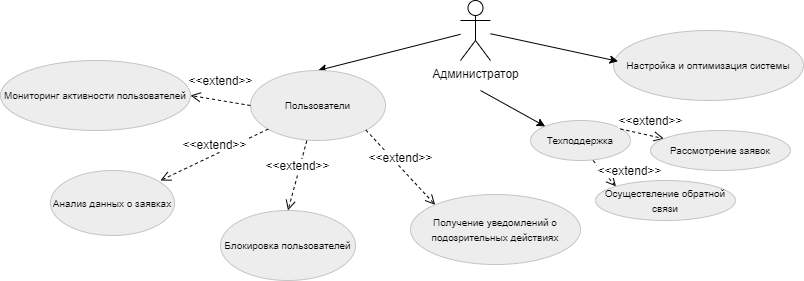

The diagram above was exported from draw.io. Its source (the exported page's mxGraphModel, read from the mxfile embedded in the PNG):
<mxGraphModel dx="1127" dy="539" grid="1" gridSize="10" guides="1" tooltips="1" connect="1" arrows="1" fold="1" page="1" pageScale="1" pageWidth="583" pageHeight="827" math="0" shadow="0">
  <root>
    <mxCell id="0" />
    <mxCell id="1" parent="0" />
    <mxCell id="ckyUvnqPAqtk_aNGpvtF-2" value="&lt;font style=&quot;font-size: 10px;&quot;&gt;Мониторинг активности пользователей&lt;/font&gt;" style="ellipse;whiteSpace=wrap;html=1;fillColor=#EDEDED;strokeColor=#C4C4C4;" parent="1" vertex="1">
      <mxGeometry x="-30" y="280" width="190" height="70" as="geometry" />
    </mxCell>
    <mxCell id="ckyUvnqPAqtk_aNGpvtF-3" value="&lt;font style=&quot;font-size: 10px;&quot;&gt;Анализ данных о заявках&lt;/font&gt;" style="ellipse;whiteSpace=wrap;html=1;fillColor=#EDEDED;strokeColor=#C4C4C4;" parent="1" vertex="1">
      <mxGeometry x="20" y="390" width="124" height="65" as="geometry" />
    </mxCell>
    <mxCell id="ckyUvnqPAqtk_aNGpvtF-4" value="&lt;span style=&quot;font-size: 10px;&quot;&gt;Настройка и оптимизация системы&lt;/span&gt;" style="ellipse;whiteSpace=wrap;html=1;align=center;fillColor=#EDEDED;strokeColor=#C4C4C4;" parent="1" vertex="1">
      <mxGeometry x="583" y="250" width="190" height="70" as="geometry" />
    </mxCell>
    <mxCell id="ckyUvnqPAqtk_aNGpvtF-5" value="&lt;font style=&quot;font-size: 10px;&quot;&gt;Получение уведомлений о подозрительных действиях&lt;/font&gt;" style="ellipse;whiteSpace=wrap;html=1;align=center;fillColor=#EDEDED;strokeColor=#C4C4C4;" parent="1" vertex="1">
      <mxGeometry x="380" y="414" width="170" height="70" as="geometry" />
    </mxCell>
    <mxCell id="ckyUvnqPAqtk_aNGpvtF-7" value="&lt;font style=&quot;font-size: 10px;&quot;&gt;Блокировка пользователей&lt;/font&gt;" style="ellipse;whiteSpace=wrap;html=1;align=center;fillColor=#EDEDED;strokeColor=#C4C4C4;" parent="1" vertex="1">
      <mxGeometry x="190" y="430" width="135" height="70" as="geometry" />
    </mxCell>
    <mxCell id="4IVmByhJjO0SPwWZklfb-7" style="edgeStyle=none;rounded=0;orthogonalLoop=1;jettySize=auto;html=1;entryX=0.5;entryY=0;entryDx=0;entryDy=0;" parent="1" source="ckyUvnqPAqtk_aNGpvtF-1" target="4IVmByhJjO0SPwWZklfb-1" edge="1">
      <mxGeometry relative="1" as="geometry" />
    </mxCell>
    <mxCell id="ckyUvnqPAqtk_aNGpvtF-1" value="Администратор" style="shape=umlActor;verticalLabelPosition=bottom;verticalAlign=top;html=1;outlineConnect=0;" parent="1" vertex="1">
      <mxGeometry x="430" y="220" width="30" height="60" as="geometry" />
    </mxCell>
    <mxCell id="4IVmByhJjO0SPwWZklfb-1" value="&lt;font style=&quot;font-size: 10px;&quot;&gt;Пользователи&lt;/font&gt;" style="ellipse;whiteSpace=wrap;html=1;align=center;fillColor=#EDEDED;strokeColor=#C4C4C4;" parent="1" vertex="1">
      <mxGeometry x="220" y="290" width="135" height="70" as="geometry" />
    </mxCell>
    <mxCell id="4IVmByhJjO0SPwWZklfb-9" style="edgeStyle=none;rounded=0;orthogonalLoop=1;jettySize=auto;html=1;entryX=0.024;entryY=0.44;entryDx=0;entryDy=0;entryPerimeter=0;" parent="1" source="ckyUvnqPAqtk_aNGpvtF-1" target="ckyUvnqPAqtk_aNGpvtF-4" edge="1">
      <mxGeometry relative="1" as="geometry" />
    </mxCell>
    <mxCell id="bRx84eeVB_OobF4fL91M-1" value="&lt;span style=&quot;font-size: 12px;&quot;&gt;&amp;lt;&amp;lt;extend&amp;gt;&amp;gt;&lt;/span&gt;" style="html=1;verticalAlign=bottom;endArrow=open;dashed=1;endSize=8;curved=0;rounded=0;exitX=0;exitY=0.5;exitDx=0;exitDy=0;entryX=1;entryY=0.5;entryDx=0;entryDy=0;" parent="1" source="4IVmByhJjO0SPwWZklfb-1" target="ckyUvnqPAqtk_aNGpvtF-2" edge="1">
      <mxGeometry x="0.0541" y="-10" relative="1" as="geometry">
        <mxPoint x="230" y="310" as="sourcePoint" />
        <mxPoint x="150" y="310" as="targetPoint" />
        <mxPoint as="offset" />
      </mxGeometry>
    </mxCell>
    <mxCell id="bRx84eeVB_OobF4fL91M-2" value="&lt;span style=&quot;font-size: 12px;&quot;&gt;&amp;lt;&amp;lt;extend&amp;gt;&amp;gt;&lt;/span&gt;" style="html=1;verticalAlign=bottom;endArrow=open;dashed=1;endSize=8;curved=0;rounded=0;" parent="1" source="4IVmByhJjO0SPwWZklfb-1" edge="1">
      <mxGeometry relative="1" as="geometry">
        <mxPoint x="220" y="370" as="sourcePoint" />
        <mxPoint x="130" y="400" as="targetPoint" />
      </mxGeometry>
    </mxCell>
    <mxCell id="bRx84eeVB_OobF4fL91M-3" value="&lt;span style=&quot;font-size: 12px;&quot;&gt;&amp;lt;&amp;lt;extend&amp;gt;&amp;gt;&lt;/span&gt;" style="html=1;verticalAlign=bottom;endArrow=open;dashed=1;endSize=8;curved=0;rounded=0;exitX=0.417;exitY=1.003;exitDx=0;exitDy=0;entryX=0.5;entryY=0;entryDx=0;entryDy=0;exitPerimeter=0;" parent="1" source="4IVmByhJjO0SPwWZklfb-1" target="ckyUvnqPAqtk_aNGpvtF-7" edge="1">
      <mxGeometry relative="1" as="geometry">
        <mxPoint x="250" y="400" as="sourcePoint" />
        <mxPoint x="190" y="390" as="targetPoint" />
      </mxGeometry>
    </mxCell>
    <mxCell id="bRx84eeVB_OobF4fL91M-4" value="&lt;span style=&quot;font-size: 12px;&quot;&gt;&amp;lt;&amp;lt;extend&amp;gt;&amp;gt;&lt;/span&gt;" style="html=1;verticalAlign=bottom;endArrow=open;dashed=1;endSize=8;curved=0;rounded=0;entryX=0;entryY=0;entryDx=0;entryDy=0;exitX=1;exitY=1;exitDx=0;exitDy=0;" parent="1" source="4IVmByhJjO0SPwWZklfb-1" target="ckyUvnqPAqtk_aNGpvtF-5" edge="1">
      <mxGeometry relative="1" as="geometry">
        <mxPoint x="340" y="380" as="sourcePoint" />
        <mxPoint x="280" y="370" as="targetPoint" />
      </mxGeometry>
    </mxCell>
    <mxCell id="PjN7pEqeTmTvpxORp9OC-2" value="&lt;font style=&quot;font-size: 10px;&quot;&gt;Техподдержка&lt;/font&gt;" style="ellipse;whiteSpace=wrap;html=1;align=center;fillColor=#EDEDED;strokeColor=#C4C4C4;" parent="1" vertex="1">
      <mxGeometry x="500" y="340" width="100" height="40" as="geometry" />
    </mxCell>
    <mxCell id="PjN7pEqeTmTvpxORp9OC-3" value="&lt;span style=&quot;font-size: 12px;&quot;&gt;&amp;lt;&amp;lt;extend&amp;gt;&amp;gt;&lt;/span&gt;" style="html=1;verticalAlign=bottom;endArrow=open;dashed=1;endSize=8;curved=0;rounded=0;exitX=1;exitY=0.5;exitDx=0;exitDy=0;entryX=0;entryY=0;entryDx=0;entryDy=0;" parent="1" target="PjN7pEqeTmTvpxORp9OC-5" edge="1">
      <mxGeometry x="1" y="16" relative="1" as="geometry">
        <mxPoint x="562.5" y="380" as="sourcePoint" />
        <mxPoint x="612.5" y="403" as="targetPoint" />
        <mxPoint x="2" y="5" as="offset" />
      </mxGeometry>
    </mxCell>
    <mxCell id="PjN7pEqeTmTvpxORp9OC-4" value="&lt;span style=&quot;font-size: 12px;&quot;&gt;&amp;lt;&amp;lt;extend&amp;gt;&amp;gt;&lt;/span&gt;" style="html=1;verticalAlign=bottom;endArrow=open;dashed=1;endSize=8;curved=0;rounded=0;exitX=1;exitY=0.5;exitDx=0;exitDy=0;" parent="1" target="PjN7pEqeTmTvpxORp9OC-6" edge="1">
      <mxGeometry x="0.3259" y="5" relative="1" as="geometry">
        <mxPoint x="590" y="348.5" as="sourcePoint" />
        <mxPoint x="640" y="320" as="targetPoint" />
        <mxPoint as="offset" />
      </mxGeometry>
    </mxCell>
    <mxCell id="PjN7pEqeTmTvpxORp9OC-5" value="&lt;span style=&quot;font-size: 10px;&quot;&gt;Осуществление обратной связи&lt;/span&gt;" style="ellipse;whiteSpace=wrap;html=1;align=center;fillColor=#EDEDED;strokeColor=#C4C4C4;" parent="1" vertex="1">
      <mxGeometry x="565" y="400" width="140" height="40" as="geometry" />
    </mxCell>
    <mxCell id="PjN7pEqeTmTvpxORp9OC-6" value="&lt;span style=&quot;font-size: 10px;&quot;&gt;Рассмотрение заявок&lt;/span&gt;" style="ellipse;whiteSpace=wrap;html=1;align=center;fillColor=#EDEDED;strokeColor=#C4C4C4;" parent="1" vertex="1">
      <mxGeometry x="620" y="350" width="140" height="40" as="geometry" />
    </mxCell>
    <mxCell id="PjN7pEqeTmTvpxORp9OC-7" style="edgeStyle=none;rounded=0;orthogonalLoop=1;jettySize=auto;html=1;entryX=0;entryY=0;entryDx=0;entryDy=0;" parent="1" target="PjN7pEqeTmTvpxORp9OC-2" edge="1">
      <mxGeometry relative="1" as="geometry">
        <mxPoint x="450" y="310" as="sourcePoint" />
        <mxPoint x="583" y="348" as="targetPoint" />
      </mxGeometry>
    </mxCell>
  </root>
</mxGraphModel>